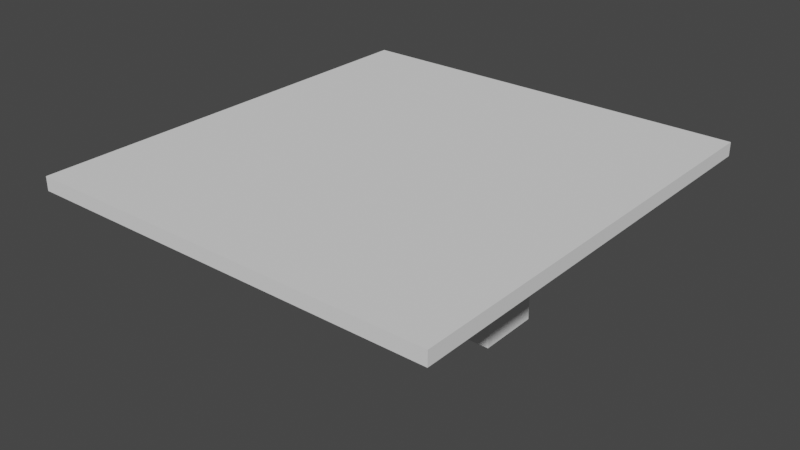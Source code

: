 # Source: panel_mount.blend  (saved by Blender 3.1.7; exported with 4.5.12 LTS)
import bpy
from mathutils import Matrix  # noqa: F401  (used for matrix-valued properties, if any)

bpy.ops.wm.read_factory_settings(use_empty=True)
scene = bpy.context.scene
scene.name = 'Scene'

# ---- collections
col_collection = bpy.data.collections.new('Collection'); scene.collection.children.link(col_collection)

# ---- world
world_world = bpy.data.worlds.new('World'); scene.world = world_world
world_world.use_nodes = True; world_world.node_tree.nodes.clear()
_N = world_world.node_tree.nodes; _L = world_world.node_tree.links
n0 = _N.new('ShaderNodeOutputWorld'); n0.name = 'World Output'; n0.location = (300, 300)
n1 = _N.new('ShaderNodeBackground'); n1.name = 'Background'; n1.location = (10, 300)
n1.inputs[0].default_value = (0.05088, 0.05088, 0.05088, 1.0)
_L.new(n1.outputs[0], n0.inputs[0])
n0.is_active_output = True
world_world.color = (0.05088, 0.05088, 0.05088)
world_world.use_sun_shadow = False
world_world.sun_shadow_jitter_overblur = 0.0

# ---- meshes
me_cube_001 = bpy.data.meshes.new('Cube.001')
me_cube_001.from_pydata([(-0.075, -0.08, 0.0025), (-0.075, 0.08, 0.0025), (0.04228, 0.0025, -0.03819), (0.075, -0.08, 0.0025), (0.0445, 0.01107, -0.0025), (0.04228, 0.002452, -0.03868), (0.075, 0.08, 0.0025), (-0.075, 0.08, -0.0025), (0.04228, 0.00231, -0.03915), (-0.075, -0.08, -0.0025), (0.075, 0.08, -0.0025), (0.04228, 0.002079, -0.03958), (0.075, -0.08, -0.0025), (0.0245, 0.01107, -0.0025), (0.04228, 0.001768, -0.03996), (0.0245, -0.01107, -0.0025), (0.0445, -0.01107, -0.0025), (0.04228, 0.001389, -0.04027), (0.0245, 0.01107, -0.045), (0.0245, -0.01107, -0.045), (0.04228, 0.0009567, -0.0405), (0.0445, 0.01107, -0.045), (0.0445, -0.01107, -0.045), (0.04228, 0.0004877, -0.04065), (0.04228, -1.093e-10, -0.04069), (0.04228, -0.0004877, -0.04065), (0.04228, -0.0009567, -0.0405), (0.04228, -0.001389, -0.04027), (0.04228, -0.001768, -0.03996), (0.04228, -0.002079, -0.03958), (0.04228, -0.00231, -0.03915), (0.04228, -0.002452, -0.03868), (0.04228, -0.0025, -0.03819), (0.04228, -0.002452, -0.03771), (0.04228, -0.00231, -0.03724), (0.04228, -0.002079, -0.03681), (0.04228, -0.001768, -0.03643), (0.04228, -0.001389, -0.03612), (0.04228, -0.0009567, -0.03589), (0.04228, -0.0004877, -0.03574), (0.04228, 2.981e-11, -0.03569), (0.04228, 0.0004877, -0.03574), (0.04228, 0.0009567, -0.03589), (0.04228, 0.001389, -0.03612), (0.04228, 0.001768, -0.03643), (0.04228, 0.002079, -0.03681), (0.04228, 0.00231, -0.03724), (0.04228, 0.002452, -0.03771), (0.0245, -0.0025, -0.03819), (0.0245, -0.002452, -0.03868), (0.0245, -0.002452, -0.03771), (0.0245, -0.00231, -0.03915), (0.0245, -0.002079, -0.03681), (0.0245, -0.002079, -0.03958), (0.0245, -0.00231, -0.03724), (0.0245, -0.001768, -0.03996), (0.0245, -0.001389, -0.03612), (0.0245, -0.0004877, -0.04065), (0.0245, -0.0009567, -0.0405), (0.0245, -0.0004877, -0.03574), (0.0245, -0.001389, -0.04027), (0.0245, -0.0009567, -0.03589), (0.0245, -0.001768, -0.03643), (0.0245, 0.0004877, -0.04065), (0.0245, 0.0004877, -0.03574), (0.0245, 0.001389, -0.04027), (0.0245, 0.001389, -0.03612), (0.0245, 0.0009567, -0.0405), (0.0245, 0.0009567, -0.03589), (0.0245, 0.002079, -0.03958), (0.0245, 0.002079, -0.03681), (0.0245, 0.0025, -0.03819), (0.0245, 0.002452, -0.03771), (0.0245, 0.002452, -0.03868), (0.0245, 0.00231, -0.03724), (0.0245, 0.001768, -0.03996), (0.0245, 0.00231, -0.03915), (0.0245, -1.093e-10, -0.04069), (0.0245, 0.001768, -0.03643), (0.0245, 2.981e-11, -0.03569)], [], [(9, 0, 1, 7), (7, 1, 6, 10), (10, 6, 3, 12), (12, 3, 0, 9), (6, 1, 0, 3), (13, 15, 9, 7), (4, 13, 7, 10), (16, 4, 10, 12), (15, 16, 12, 9), (4, 16, 22, 21), (18, 21, 22, 19), (13, 64, 79), (19, 57, 77), (16, 15, 19, 22), (13, 4, 21, 18), (73, 5, 2, 71), (76, 8, 5, 73), (69, 11, 8, 76), (75, 14, 11, 69), (65, 17, 14, 75), (67, 20, 17, 65), (63, 23, 20, 67), (77, 24, 23, 63), (57, 25, 24, 77), (58, 26, 25, 57), (60, 27, 26, 58), (55, 28, 27, 60), (53, 29, 28, 55), (51, 30, 29, 53), (49, 31, 30, 51), (48, 32, 31, 49), (50, 33, 32, 48), (54, 34, 33, 50), (52, 35, 34, 54), (62, 36, 35, 52), (56, 37, 36, 62), (61, 38, 37, 56), (59, 39, 38, 61), (79, 40, 39, 59), (64, 41, 40, 79), (68, 42, 41, 64), (66, 43, 42, 68), (78, 44, 43, 66), (70, 45, 44, 78), (74, 46, 45, 70), (2, 5, 8, 11, 14, 17, 20, 23, 24, 25, 26, 27, 28, 29, 30, 31, 32, 33, 34, 35, 36, 37, 38, 39, 40, 41, 42, 43, 44, 45, 46, 47), (72, 47, 46, 74), (71, 2, 47, 72), (51, 53, 19), (19, 15, 52), (15, 13, 79), (19, 52, 54), (18, 69, 76), (18, 76, 73), (49, 51, 19), (48, 49, 19), (13, 18, 70), (18, 73, 71), (18, 71, 72), (50, 48, 19), (54, 50, 19), (18, 72, 74), (18, 74, 70), (52, 15, 62), (62, 15, 56), (13, 70, 78), (56, 15, 61), (61, 15, 59), (13, 78, 66), (13, 66, 68), (59, 15, 79), (13, 68, 64), (75, 69, 18), (19, 53, 55), (19, 55, 60), (65, 75, 18), (67, 65, 18), (19, 60, 58), (19, 58, 57), (67, 18, 63), (18, 19, 77), (63, 18, 77)])
_uv = me_cube_001.uv_layers.new(name='UVMap')
_uv.uv.foreach_set('vector', [0.375, 0.0, 0.625, 0.0, 0.625, 0.25, 0.375, 0.25, 0.375, 0.25, 0.625, 0.25, 0.625, 0.5, 0.375, 0.5, 0.375, 0.5, 0.625, 0.5, 0.625, 0.75, 0.375, 0.75, 0.375, 0.75, 0.625, 0.75, 0.625, 1.0, 0.375, 1.0, 0.625, 0.5, 0.875, 0.5, 0.875, 0.75, 0.625, 0.75, 0.1722, 0.5443, 0.1722, 0.7057, 0.125, 0.75, 0.125, 0.5, 0.3278, 0.5443, 0.1722, 0.5443, 0.125, 0.5, 0.375, 0.5, 0.3278, 0.7057, 0.3278, 0.5443, 0.375, 0.5, 0.375, 0.75, 0.1722, 0.7057, 0.3278, 0.7057, 0.375, 0.75, 0.125, 0.75, 0.3278, 0.5443, 0.3278, 0.7057, 0.3278, 0.7057, 0.3278, 0.5443, 0.1722, 0.5443, 0.3278, 0.5443, 0.3278, 0.7057, 0.1722, 0.7057, 0.1722, 0.5443, 0.1722, 0.6214, 0.1722, 0.625, 0.1722, 0.7057, 0.1722, 0.6286, 0.1722, 0.625, 0.3278, 0.7057, 0.1722, 0.7057, 0.1722, 0.7057, 0.3278, 0.7057, 0.1722, 0.5443, 0.3278, 0.5443, 0.3278, 0.5443, 0.1722, 0.5443, 0.9688, 0.5555, 0.9688, 1.0, 1.0, 1.0, 1.0, 0.5555, 0.9375, 0.5555, 0.9375, 1.0, 0.9688, 1.0, 0.9688, 0.5555, 0.9062, 0.5555, 0.9062, 1.0, 0.9375, 1.0, 0.9375, 0.5555, 0.875, 0.5555, 0.875, 1.0, 0.9062, 1.0, 0.9062, 0.5555, 0.8438, 0.5555, 0.8438, 1.0, 0.875, 1.0, 0.875, 0.5555, 0.8125, 0.5555, 0.8125, 1.0, 0.8438, 1.0, 0.8438, 0.5555, 0.7812, 0.5555, 0.7812, 1.0, 0.8125, 1.0, 0.8125, 0.5555, 0.75, 0.5555, 0.75, 1.0, 0.7812, 1.0, 0.7812, 0.5555, 0.7188, 0.5555, 0.7188, 1.0, 0.75, 1.0, 0.75, 0.5555, 0.6875, 0.5555, 0.6875, 1.0, 0.7188, 1.0, 0.7188, 0.5555, 0.6562, 0.5555, 0.6562, 1.0, 0.6875, 1.0, 0.6875, 0.5555, 0.625, 0.5555, 0.625, 1.0, 0.6562, 1.0, 0.6562, 0.5555, 0.5938, 0.5555, 0.5938, 1.0, 0.625, 1.0, 0.625, 0.5555, 0.5625, 0.5555, 0.5625, 1.0, 0.5938, 1.0, 0.5938, 0.5555, 0.5312, 0.5555, 0.5312, 1.0, 0.5625, 1.0, 0.5625, 0.5555, 0.5, 0.5555, 0.5, 1.0, 0.5312, 1.0, 0.5312, 0.5555, 0.4688, 0.5555, 0.4688, 1.0, 0.5, 1.0, 0.5, 0.5555, 0.4375, 0.5555, 0.4375, 1.0, 0.4688, 1.0, 0.4688, 0.5555, 0.4062, 0.5555, 0.4062, 1.0, 0.4375, 1.0, 0.4375, 0.5555, 0.375, 0.5555, 0.375, 1.0, 0.4062, 1.0, 0.4062, 0.5555, 0.3438, 0.5555, 0.3438, 1.0, 0.375, 1.0, 0.375, 0.5555, 0.3125, 0.5555, 0.3125, 1.0, 0.3438, 1.0, 0.3438, 0.5555, 0.2812, 0.5555, 0.2812, 1.0, 0.3125, 1.0, 0.3125, 0.5555, 0.25, 0.5555, 0.25, 1.0, 0.2812, 1.0, 0.2812, 0.5555, 0.2188, 0.5555, 0.2188, 1.0, 0.25, 1.0, 0.25, 0.5555, 0.1875, 0.5555, 0.1875, 1.0, 0.2188, 1.0, 0.2188, 0.5555, 0.1562, 0.5555, 0.1562, 1.0, 0.1875, 1.0, 0.1875, 0.5555, 0.125, 0.5555, 0.125, 1.0, 0.1562, 1.0, 0.1562, 0.5555, 0.09375, 0.5555, 0.09375, 1.0, 0.125, 1.0, 0.125, 0.5555, 0.0625, 0.5555, 0.0625, 1.0, 0.09375, 1.0, 0.09375, 0.5555, 0.25, 0.49, 0.2968, 0.4854, 0.3418, 0.4717, 0.1167, 0.4496, 0.08029, 0.4197, 0.05045, 0.3833, 0.02827, 0.3418, 0.01461, 0.2968, 0.01, 0.25, 0.01461, 0.2032, 0.02827, 0.1582, 0.05045, 0.1167, 0.08029, 0.08029, 0.1167, 0.05045, 0.1582, 0.02827, 0.2032, 0.01461, 0.25, 0.01, 0.2032, 0.01461, 0.1582, 0.02827, 0.1167, 0.05045, 0.08029, 0.08029, 0.05045, 0.1167, 0.02827, 0.1582, 0.01461, 0.2032, 0.01, 0.25, 0.01461, 0.2968, 0.02827, 0.3418, 0.05045, 0.3833, 0.08029, 0.4197, 0.1167, 0.4496, 0.3418, 0.4717, 0.2968, 0.4854, 0.03125, 0.5555, 0.03125, 1.0, 0.0625, 1.0, 0.0625, 0.5555, 0.0, 0.5555, 0.0, 1.0, 0.03125, 1.0, 0.03125, 0.5555, 0.1722, 0.6418, 0.1722, 0.6402, 0.1722, 0.7057, 0.1722, 0.7057, 0.1722, 0.7057, 0.1722, 0.6402, 0.1722, 0.7057, 0.1722, 0.5443, 0.1722, 0.625, 0.1722, 0.7057, 0.1722, 0.6402, 0.1722, 0.6418, 0.1722, 0.5443, 0.1722, 0.6098, 0.1722, 0.6082, 0.1722, 0.5443, 0.1722, 0.6082, 0.1722, 0.6071, 0.1722, 0.6429, 0.1722, 0.6418, 0.1722, 0.7057, 0.1722, 0.6432, 0.1722, 0.6429, 0.1722, 0.7057, 0.1722, 0.5443, 0.1722, 0.5443, 0.1722, 0.6098, 0.1722, 0.5443, 0.1722, 0.6071, 0.1722, 0.6068, 0.1722, 0.5443, 0.1722, 0.6068, 0.1722, 0.6071, 0.1722, 0.6429, 0.1722, 0.6432, 0.1722, 0.7057, 0.1722, 0.6418, 0.1722, 0.6429, 0.1722, 0.7057, 0.1722, 0.5443, 0.1722, 0.6071, 0.1722, 0.6082, 0.1722, 0.5443, 0.1722, 0.6082, 0.1722, 0.6098, 0.1722, 0.6402, 0.1722, 0.7057, 0.1722, 0.6379, 0.1722, 0.6379, 0.1722, 0.7057, 0.1722, 0.6351, 0.1722, 0.5443, 0.1722, 0.6098, 0.1722, 0.6121, 0.1722, 0.6351, 0.1722, 0.7057, 0.1722, 0.632, 0.1722, 0.632, 0.1722, 0.7057, 0.1722, 0.6286, 0.1722, 0.5443, 0.1722, 0.6121, 0.1722, 0.6149, 0.1722, 0.5443, 0.1722, 0.6149, 0.1722, 0.618, 0.1722, 0.6286, 0.1722, 0.7057, 0.1722, 0.625, 0.1722, 0.5443, 0.1722, 0.618, 0.1722, 0.6214, 0.1722, 0.6121, 0.1722, 0.6098, 0.1722, 0.5443, 0.1722, 0.7057, 0.1722, 0.6402, 0.1722, 0.6379, 0.1722, 0.7057, 0.1722, 0.6379, 0.1722, 0.6351, 0.1722, 0.6149, 0.1722, 0.6121, 0.1722, 0.5443, 0.1722, 0.618, 0.1722, 0.6149, 0.1722, 0.5443, 0.1722, 0.7057, 0.1722, 0.6351, 0.1722, 0.632, 0.1722, 0.7057, 0.1722, 0.632, 0.1722, 0.6286, 0.1722, 0.618, 0.1722, 0.5443, 0.1722, 0.6214, 0.1722, 0.5443, 0.1722, 0.7057, 0.1722, 0.625, 0.1722, 0.6214, 0.1722, 0.5443, 0.1722, 0.625])
me_cube_001.use_remesh_fix_poles = True
me_cube_001.use_remesh_preserve_attributes = False
me_cube_001.update()

# ---- objects
ob_cube = bpy.data.objects.new('Cube', me_cube_001)

# ---- transforms, parenting, visibility, modifiers, constraints
ob_cube.location = (0.0, 0.0, 0.0)

# ---- collection membership
col_collection.objects.link(ob_cube)

# ---- scene / render settings (as saved in the file)
scene.frame_start = 1; scene.frame_end = 250; scene.frame_set(1)
scene.render.engine = 'BLENDER_EEVEE_NEXT'
scene.cycles.sampling_pattern = 'TABULATED_SOBOL'
scene.cycles.use_light_tree = False
scene.view_settings.view_transform = 'Filmic'
bpy.context.view_layer.update()

# ---- added for rendering (the .blend has no active camera and no usable light): camera, sun
cam_auto = bpy.data.cameras.new('AutoCamera')
cam_auto.lens = 50.0
cam_auto.sensor_width = 36.0
cam_auto.clip_end = 1000.0
ob_auto_camera = bpy.data.objects.new('AutoCamera', cam_auto)
scene.collection.objects.link(ob_auto_camera)
ob_auto_camera.location = (0.207622, -0.249147, 0.144848)
ob_auto_camera.rotation_euler = (1.09748, -7.21219e-08, 0.694738)
scene.camera = ob_auto_camera
light_auto_sun = bpy.data.lights.new('AutoSun', 'SUN')
light_auto_sun.energy = 3.0
light_auto_sun.angle = 0.0523599
ob_auto_sun = bpy.data.objects.new('AutoSun', light_auto_sun)
scene.collection.objects.link(ob_auto_sun)
ob_auto_sun.rotation_euler = (0.872665, 0.174533, 0.523599)
bpy.context.view_layer.update()
